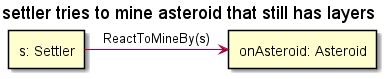

The diagram above was rendered by PlantUML. Its source (embedded in the PNG):
@startuml

skinparam SequenceLifeLineBackgroundColor LightYellow

title "settler tries to mine asteroid that still has layers"

rectangle "s: Settler" as settler
rectangle "onAsteroid: Asteroid" as onAsteroid

settler->onAsteroid : ReactToMineBy(s)

@enduml